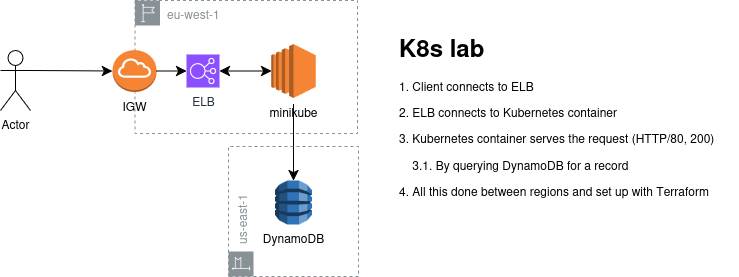

The diagram above was exported from draw.io. Its source (the exported page's mxGraphModel, read from the mxfile embedded in the PNG):
<mxGraphModel dx="701" dy="815" grid="0" gridSize="10" guides="1" tooltips="1" connect="1" arrows="1" fold="1" page="1" pageScale="1" pageWidth="800" pageHeight="400" math="0" shadow="0">
  <root>
    <mxCell id="0" />
    <mxCell id="1" parent="0" />
    <mxCell id="aBk0e4fkvTpgOlKFJHKp-10" value="eu-west-1" style="sketch=0;outlineConnect=0;gradientColor=none;html=1;whiteSpace=wrap;fontSize=12;fontStyle=0;shape=mxgraph.aws4.group;grIcon=mxgraph.aws4.group_region;strokeColor=#879196;fillColor=none;verticalAlign=top;align=left;spacingLeft=30;fontColor=#879196;dashed=1;" parent="1" vertex="1">
      <mxGeometry x="183.5" y="76" width="222.5" height="133" as="geometry" />
    </mxCell>
    <mxCell id="aBk0e4fkvTpgOlKFJHKp-7" value="" style="endArrow=classic;html=1;rounded=0;fontSize=12;startSize=8;endSize=8;curved=1;exitX=0.5;exitY=0.95;exitDx=0;exitDy=0;exitPerimeter=0;entryX=0.5;entryY=0;entryDx=0;entryDy=0;entryPerimeter=0;" parent="1" target="aBk0e4fkvTpgOlKFJHKp-6" edge="1">
      <mxGeometry width="50" height="50" relative="1" as="geometry">
        <mxPoint x="342" y="179.89999999999998" as="sourcePoint" />
        <mxPoint x="223" y="255" as="targetPoint" />
      </mxGeometry>
    </mxCell>
    <mxCell id="aBk0e4fkvTpgOlKFJHKp-1" value="Actor" style="shape=umlActor;verticalLabelPosition=bottom;verticalAlign=top;html=1;outlineConnect=0;" parent="1" vertex="1">
      <mxGeometry x="49" y="126" width="30" height="60" as="geometry" />
    </mxCell>
    <mxCell id="aBk0e4fkvTpgOlKFJHKp-2" value="ELB" style="sketch=0;points=[[0,0,0],[0.25,0,0],[0.5,0,0],[0.75,0,0],[1,0,0],[0,1,0],[0.25,1,0],[0.5,1,0],[0.75,1,0],[1,1,0],[0,0.25,0],[0,0.5,0],[0,0.75,0],[1,0.25,0],[1,0.5,0],[1,0.75,0]];outlineConnect=0;fontColor=#232F3E;fillColor=#8C4FFF;strokeColor=#ffffff;dashed=0;verticalLabelPosition=bottom;verticalAlign=top;align=center;html=1;fontSize=12;fontStyle=0;aspect=fixed;shape=mxgraph.aws4.resourceIcon;resIcon=mxgraph.aws4.elastic_load_balancing;" parent="1" vertex="1">
      <mxGeometry x="235" y="130" width="33" height="33" as="geometry" />
    </mxCell>
    <mxCell id="aBk0e4fkvTpgOlKFJHKp-3" value="" style="endArrow=classic;html=1;rounded=0;fontSize=12;startSize=8;endSize=8;curved=1;exitX=1;exitY=0.3333333333333333;exitDx=0;exitDy=0;exitPerimeter=0;entryX=0;entryY=0.5;entryDx=0;entryDy=0;entryPerimeter=0;" parent="1" source="aBk0e4fkvTpgOlKFJHKp-1" target="faw6b0mYo4fymj4pTFK4-1" edge="1">
      <mxGeometry width="50" height="50" relative="1" as="geometry">
        <mxPoint x="109" y="146" as="sourcePoint" />
        <mxPoint x="130" y="147" as="targetPoint" />
      </mxGeometry>
    </mxCell>
    <mxCell id="aBk0e4fkvTpgOlKFJHKp-4" value="" style="endArrow=classic;startArrow=classic;html=1;rounded=0;fontSize=12;startSize=8;endSize=8;curved=1;exitX=1;exitY=0.5;exitDx=0;exitDy=0;exitPerimeter=0;entryX=0;entryY=0.5;entryDx=0;entryDy=0;entryPerimeter=0;" parent="1" source="aBk0e4fkvTpgOlKFJHKp-2" edge="1">
      <mxGeometry width="50" height="50" relative="1" as="geometry">
        <mxPoint x="287" y="207" as="sourcePoint" />
        <mxPoint x="320" y="146.5" as="targetPoint" />
      </mxGeometry>
    </mxCell>
    <mxCell id="aBk0e4fkvTpgOlKFJHKp-6" value="DynamoDB" style="outlineConnect=0;dashed=0;verticalLabelPosition=bottom;verticalAlign=top;align=center;html=1;shape=mxgraph.aws3.dynamo_db;fillColor=#2E73B8;gradientColor=none;" parent="1" vertex="1">
      <mxGeometry x="323.5" y="256" width="37" height="44" as="geometry" />
    </mxCell>
    <mxCell id="aBk0e4fkvTpgOlKFJHKp-8" value="&lt;h1 style=&quot;margin-top: 0px;&quot;&gt;K8s lab&lt;br&gt;&lt;/h1&gt;&lt;p&gt;1. Client connects to ELB&lt;/p&gt;&lt;p&gt;2. ELB connects to Kubernetes container&lt;/p&gt;&lt;p&gt;3. Kubernetes container serves the request (HTTP/80, 200)&lt;/p&gt;&lt;p&gt;&amp;nbsp;&amp;nbsp;&amp;nbsp; 3.1. By querying DynamoDB for a record&lt;/p&gt;&lt;p&gt;4. All this done between regions and set up with Terraform&lt;br&gt;&lt;/p&gt;" style="text;html=1;whiteSpace=wrap;overflow=hidden;rounded=0;" parent="1" vertex="1">
      <mxGeometry x="446" y="103" width="341" height="187" as="geometry" />
    </mxCell>
    <mxCell id="aBk0e4fkvTpgOlKFJHKp-9" value="us-east-1" style="sketch=0;outlineConnect=0;gradientColor=none;html=1;whiteSpace=wrap;fontSize=12;fontStyle=0;shape=mxgraph.aws4.group;grIcon=mxgraph.aws4.group_region;strokeColor=#879196;fillColor=none;verticalAlign=top;align=left;spacingLeft=30;fontColor=#879196;dashed=1;rotation=-90;" parent="1" vertex="1">
      <mxGeometry x="277" y="222" width="130" height="130" as="geometry" />
    </mxCell>
    <mxCell id="R3kzgWhnijGcorkh3ly7-1" value="minikube" style="outlineConnect=0;dashed=0;verticalLabelPosition=bottom;verticalAlign=top;align=center;html=1;shape=mxgraph.aws3.ec2;fillColor=#F58534;gradientColor=none;" parent="1" vertex="1">
      <mxGeometry x="319.75" y="119.5" width="44.5" height="54" as="geometry" />
    </mxCell>
    <mxCell id="faw6b0mYo4fymj4pTFK4-1" value="IGW" style="outlineConnect=0;dashed=0;verticalLabelPosition=bottom;verticalAlign=top;align=center;html=1;shape=mxgraph.aws3.internet_gateway;fillColor=#F58534;gradientColor=none;" parent="1" vertex="1">
      <mxGeometry x="161" y="125.5" width="44" height="42" as="geometry" />
    </mxCell>
    <mxCell id="faw6b0mYo4fymj4pTFK4-3" value="" style="endArrow=classic;html=1;rounded=0;fontSize=12;startSize=8;endSize=8;curved=1;exitX=1;exitY=0.5;exitDx=0;exitDy=0;exitPerimeter=0;entryX=0;entryY=0.5;entryDx=0;entryDy=0;entryPerimeter=0;" parent="1" source="faw6b0mYo4fymj4pTFK4-1" target="aBk0e4fkvTpgOlKFJHKp-2" edge="1">
      <mxGeometry width="50" height="50" relative="1" as="geometry">
        <mxPoint x="150" y="319" as="sourcePoint" />
        <mxPoint x="200" y="269" as="targetPoint" />
      </mxGeometry>
    </mxCell>
  </root>
</mxGraphModel>